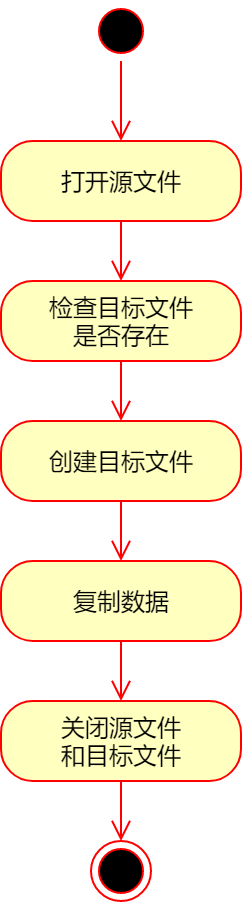

The diagram above was exported from draw.io. Its source (the exported page's mxGraphModel, read from the mxfile embedded in the PNG):
<mxGraphModel dx="1422" dy="832" grid="1" gridSize="10" guides="1" tooltips="1" connect="1" arrows="1" fold="1" page="1" pageScale="1" pageWidth="827" pageHeight="1169" math="0" shadow="0">
  <root>
    <mxCell id="0" />
    <mxCell id="1" parent="0" />
    <mxCell id="XmMCuCkZK237BrbzCBAU-1" value="打开源文件" style="rounded=1;whiteSpace=wrap;html=1;arcSize=40;fontColor=#000000;fillColor=#ffffc0;strokeColor=#ff0000;" vertex="1" parent="1">
      <mxGeometry x="280" y="360" width="120" height="40" as="geometry" />
    </mxCell>
    <mxCell id="XmMCuCkZK237BrbzCBAU-2" value="" style="edgeStyle=orthogonalEdgeStyle;html=1;verticalAlign=bottom;endArrow=open;endSize=8;strokeColor=#ff0000;" edge="1" source="XmMCuCkZK237BrbzCBAU-1" parent="1">
      <mxGeometry relative="1" as="geometry">
        <mxPoint x="340" y="430" as="targetPoint" />
      </mxGeometry>
    </mxCell>
    <mxCell id="XmMCuCkZK237BrbzCBAU-4" value="" style="ellipse;html=1;shape=startState;fillColor=#000000;strokeColor=#ff0000;" vertex="1" parent="1">
      <mxGeometry x="325" y="290" width="30" height="30" as="geometry" />
    </mxCell>
    <mxCell id="XmMCuCkZK237BrbzCBAU-5" value="" style="edgeStyle=orthogonalEdgeStyle;html=1;verticalAlign=bottom;endArrow=open;endSize=8;strokeColor=#ff0000;" edge="1" source="XmMCuCkZK237BrbzCBAU-4" parent="1">
      <mxGeometry relative="1" as="geometry">
        <mxPoint x="340" y="360" as="targetPoint" />
      </mxGeometry>
    </mxCell>
    <mxCell id="XmMCuCkZK237BrbzCBAU-6" value="检查目标文件&lt;br&gt;是否存在" style="rounded=1;whiteSpace=wrap;html=1;arcSize=40;fontColor=#000000;fillColor=#ffffc0;strokeColor=#ff0000;" vertex="1" parent="1">
      <mxGeometry x="280" y="430" width="120" height="40" as="geometry" />
    </mxCell>
    <mxCell id="XmMCuCkZK237BrbzCBAU-7" value="" style="edgeStyle=orthogonalEdgeStyle;html=1;verticalAlign=bottom;endArrow=open;endSize=8;strokeColor=#ff0000;" edge="1" parent="1" source="XmMCuCkZK237BrbzCBAU-6">
      <mxGeometry relative="1" as="geometry">
        <mxPoint x="340" y="500" as="targetPoint" />
      </mxGeometry>
    </mxCell>
    <mxCell id="XmMCuCkZK237BrbzCBAU-8" value="创建目标文件" style="rounded=1;whiteSpace=wrap;html=1;arcSize=40;fontColor=#000000;fillColor=#ffffc0;strokeColor=#ff0000;" vertex="1" parent="1">
      <mxGeometry x="280" y="500" width="120" height="40" as="geometry" />
    </mxCell>
    <mxCell id="XmMCuCkZK237BrbzCBAU-9" value="" style="edgeStyle=orthogonalEdgeStyle;html=1;verticalAlign=bottom;endArrow=open;endSize=8;strokeColor=#ff0000;" edge="1" parent="1" source="XmMCuCkZK237BrbzCBAU-8">
      <mxGeometry relative="1" as="geometry">
        <mxPoint x="340" y="570" as="targetPoint" />
      </mxGeometry>
    </mxCell>
    <mxCell id="XmMCuCkZK237BrbzCBAU-10" value="复制数据" style="rounded=1;whiteSpace=wrap;html=1;arcSize=40;fontColor=#000000;fillColor=#ffffc0;strokeColor=#ff0000;" vertex="1" parent="1">
      <mxGeometry x="280" y="570" width="120" height="40" as="geometry" />
    </mxCell>
    <mxCell id="XmMCuCkZK237BrbzCBAU-11" value="" style="edgeStyle=orthogonalEdgeStyle;html=1;verticalAlign=bottom;endArrow=open;endSize=8;strokeColor=#ff0000;" edge="1" parent="1" source="XmMCuCkZK237BrbzCBAU-10">
      <mxGeometry relative="1" as="geometry">
        <mxPoint x="340" y="640" as="targetPoint" />
      </mxGeometry>
    </mxCell>
    <mxCell id="XmMCuCkZK237BrbzCBAU-12" value="关闭源文件&lt;br&gt;和目标文件" style="rounded=1;whiteSpace=wrap;html=1;arcSize=40;fontColor=#000000;fillColor=#ffffc0;strokeColor=#ff0000;" vertex="1" parent="1">
      <mxGeometry x="280" y="640" width="120" height="40" as="geometry" />
    </mxCell>
    <mxCell id="XmMCuCkZK237BrbzCBAU-13" value="" style="edgeStyle=orthogonalEdgeStyle;html=1;verticalAlign=bottom;endArrow=open;endSize=8;strokeColor=#ff0000;" edge="1" parent="1" source="XmMCuCkZK237BrbzCBAU-12">
      <mxGeometry relative="1" as="geometry">
        <mxPoint x="340" y="710" as="targetPoint" />
      </mxGeometry>
    </mxCell>
    <mxCell id="XmMCuCkZK237BrbzCBAU-14" value="" style="ellipse;html=1;shape=endState;fillColor=#000000;strokeColor=#ff0000;" vertex="1" parent="1">
      <mxGeometry x="325" y="710" width="30" height="30" as="geometry" />
    </mxCell>
  </root>
</mxGraphModel>